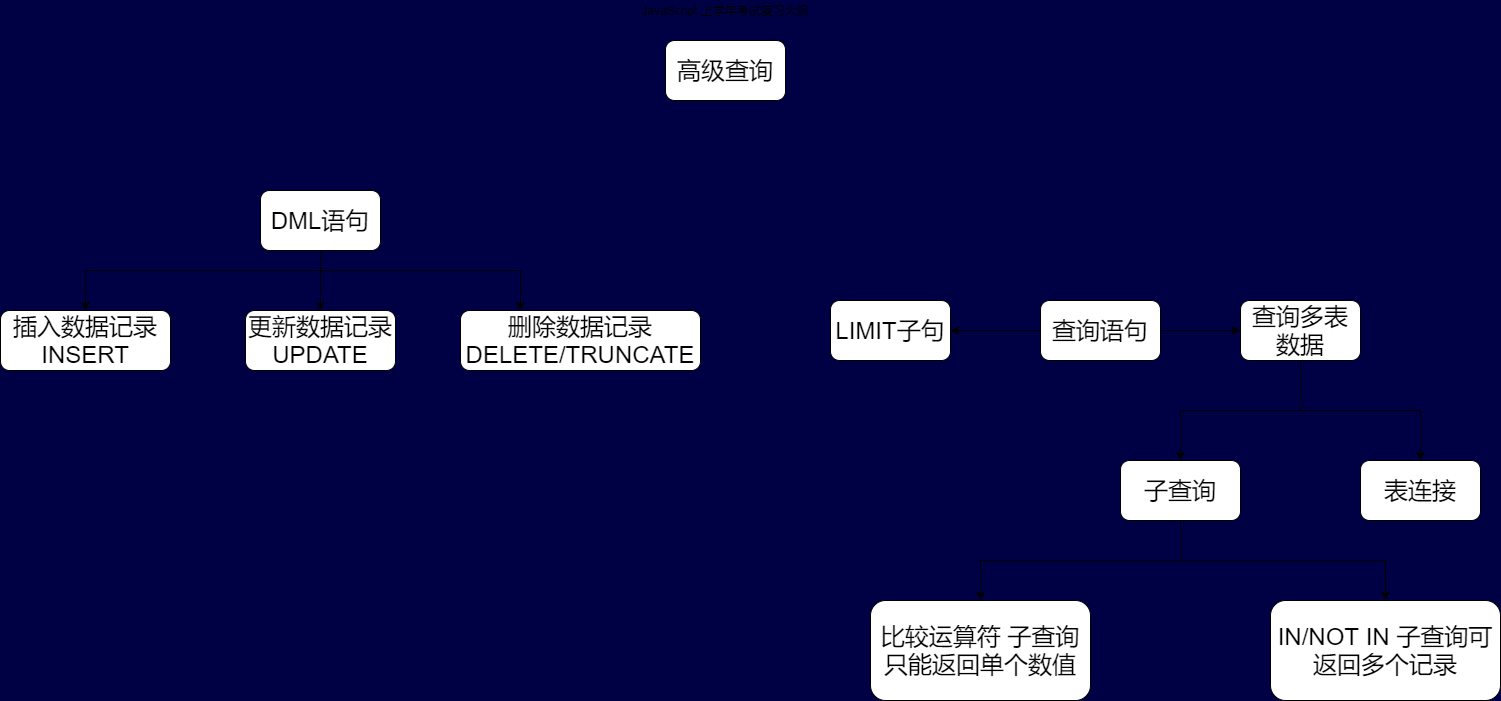

The diagram above was exported from draw.io. Its source (the exported page's mxGraphModel, read from the mxfile embedded in the PNG):
<mxGraphModel dx="2167" dy="846" grid="1" gridSize="10" guides="1" tooltips="1" connect="1" arrows="1" fold="1" page="1" pageScale="1" pageWidth="827" pageHeight="1169" background="#000045" math="0" shadow="0">
  <root>
    <mxCell id="0" />
    <mxCell id="1" parent="0" />
    <mxCell id="2" value="JavaScript 上学年考试复习大纲" style="text;html=1;align=center;verticalAlign=middle;whiteSpace=wrap;rounded=0;" parent="1" vertex="1">
      <mxGeometry x="-80" width="170" height="20" as="geometry" />
    </mxCell>
    <mxCell id="3" value="&lt;font style=&quot;font-size: 24px&quot;&gt;高级查询&lt;/font&gt;" style="rounded=1;whiteSpace=wrap;html=1;" parent="1" vertex="1">
      <mxGeometry x="-55" y="40" width="120" height="60" as="geometry" />
    </mxCell>
    <mxCell id="7" value="" style="edgeStyle=orthogonalEdgeStyle;rounded=0;orthogonalLoop=1;jettySize=auto;html=1;" parent="1" source="4" target="6" edge="1">
      <mxGeometry relative="1" as="geometry">
        <Array as="points">
          <mxPoint x="-400" y="270" />
          <mxPoint x="-635" y="270" />
        </Array>
      </mxGeometry>
    </mxCell>
    <mxCell id="9" value="" style="edgeStyle=orthogonalEdgeStyle;rounded=0;orthogonalLoop=1;jettySize=auto;html=1;" parent="1" source="4" target="8" edge="1">
      <mxGeometry relative="1" as="geometry" />
    </mxCell>
    <mxCell id="11" value="" style="edgeStyle=orthogonalEdgeStyle;rounded=0;orthogonalLoop=1;jettySize=auto;html=1;" parent="1" source="4" target="10" edge="1">
      <mxGeometry relative="1" as="geometry">
        <Array as="points">
          <mxPoint x="-400" y="270" />
          <mxPoint x="-200" y="270" />
        </Array>
      </mxGeometry>
    </mxCell>
    <mxCell id="4" value="&lt;span style=&quot;font-size: 24px&quot;&gt;DML语句&lt;/span&gt;" style="rounded=1;whiteSpace=wrap;html=1;" parent="1" vertex="1">
      <mxGeometry x="-460" y="190" width="120" height="60" as="geometry" />
    </mxCell>
    <mxCell id="10" value="&lt;span style=&quot;font-size: 24px&quot;&gt;删除数据记录 DELETE/TRUNCATE&lt;/span&gt;" style="rounded=1;whiteSpace=wrap;html=1;" parent="1" vertex="1">
      <mxGeometry x="-260" y="310" width="240" height="60" as="geometry" />
    </mxCell>
    <mxCell id="8" value="&lt;span style=&quot;font-size: 24px&quot;&gt;更新数据记录 UPDATE&lt;/span&gt;" style="rounded=1;whiteSpace=wrap;html=1;" parent="1" vertex="1">
      <mxGeometry x="-475" y="310" width="150" height="60" as="geometry" />
    </mxCell>
    <mxCell id="6" value="&lt;span style=&quot;font-size: 24px&quot;&gt;插入数据记录 INSERT&lt;/span&gt;" style="rounded=1;whiteSpace=wrap;html=1;" parent="1" vertex="1">
      <mxGeometry x="-720" y="310" width="170" height="60" as="geometry" />
    </mxCell>
    <mxCell id="14" value="" style="edgeStyle=orthogonalEdgeStyle;rounded=0;orthogonalLoop=1;jettySize=auto;html=1;" parent="1" source="12" target="13" edge="1">
      <mxGeometry relative="1" as="geometry" />
    </mxCell>
    <mxCell id="16" value="" style="edgeStyle=orthogonalEdgeStyle;rounded=0;orthogonalLoop=1;jettySize=auto;html=1;" parent="1" source="12" target="15" edge="1">
      <mxGeometry relative="1" as="geometry" />
    </mxCell>
    <mxCell id="12" value="&lt;font style=&quot;font-size: 24px&quot;&gt;查询语句&lt;/font&gt;" style="rounded=1;whiteSpace=wrap;html=1;" parent="1" vertex="1">
      <mxGeometry x="320" y="300" width="120" height="60" as="geometry" />
    </mxCell>
    <mxCell id="21" style="edgeStyle=orthogonalEdgeStyle;rounded=0;orthogonalLoop=1;jettySize=auto;html=1;exitX=0.5;exitY=1;exitDx=0;exitDy=0;entryX=0.5;entryY=0;entryDx=0;entryDy=0;" parent="1" source="15" target="20" edge="1">
      <mxGeometry relative="1" as="geometry" />
    </mxCell>
    <mxCell id="24" style="edgeStyle=orthogonalEdgeStyle;rounded=0;orthogonalLoop=1;jettySize=auto;html=1;exitX=0.5;exitY=1;exitDx=0;exitDy=0;entryX=0.5;entryY=0;entryDx=0;entryDy=0;" parent="1" source="15" target="23" edge="1">
      <mxGeometry relative="1" as="geometry" />
    </mxCell>
    <mxCell id="15" value="&lt;span style=&quot;font-size: 24px&quot;&gt;查询多表数据&lt;/span&gt;" style="rounded=1;whiteSpace=wrap;html=1;" parent="1" vertex="1">
      <mxGeometry x="520" y="300" width="120" height="60" as="geometry" />
    </mxCell>
    <mxCell id="13" value="&lt;span style=&quot;font-size: 24px&quot;&gt;LIMIT子句&lt;/span&gt;" style="rounded=1;whiteSpace=wrap;html=1;" parent="1" vertex="1">
      <mxGeometry x="110" y="300" width="120" height="60" as="geometry" />
    </mxCell>
    <mxCell id="20" value="&lt;span style=&quot;font-size: 24px&quot;&gt;表连接&lt;/span&gt;" style="rounded=1;whiteSpace=wrap;html=1;" parent="1" vertex="1">
      <mxGeometry x="640" y="460" width="120" height="60" as="geometry" />
    </mxCell>
    <mxCell id="31" style="edgeStyle=orthogonalEdgeStyle;rounded=0;orthogonalLoop=1;jettySize=auto;html=1;exitX=0.5;exitY=1;exitDx=0;exitDy=0;entryX=0.5;entryY=0;entryDx=0;entryDy=0;" parent="1" source="23" target="25" edge="1">
      <mxGeometry relative="1" as="geometry" />
    </mxCell>
    <mxCell id="32" style="edgeStyle=orthogonalEdgeStyle;rounded=0;orthogonalLoop=1;jettySize=auto;html=1;exitX=0.5;exitY=1;exitDx=0;exitDy=0;entryX=0.5;entryY=0;entryDx=0;entryDy=0;" parent="1" source="23" target="27" edge="1">
      <mxGeometry relative="1" as="geometry" />
    </mxCell>
    <mxCell id="23" value="&lt;span style=&quot;font-size: 24px&quot;&gt;子查询&lt;/span&gt;" style="rounded=1;whiteSpace=wrap;html=1;" parent="1" vertex="1">
      <mxGeometry x="400" y="460" width="120" height="60" as="geometry" />
    </mxCell>
    <mxCell id="27" value="&lt;span style=&quot;font-size: 24px&quot;&gt;IN/NOT IN 子查询可返回多个记录&lt;/span&gt;" style="rounded=1;whiteSpace=wrap;html=1;" parent="1" vertex="1">
      <mxGeometry x="550" y="600" width="230" height="100" as="geometry" />
    </mxCell>
    <mxCell id="25" value="&lt;span style=&quot;font-size: 24px&quot;&gt;比较运算符 子查询只能返回单个数值&lt;/span&gt;" style="rounded=1;whiteSpace=wrap;html=1;" parent="1" vertex="1">
      <mxGeometry x="150" y="600" width="220" height="100" as="geometry" />
    </mxCell>
  </root>
</mxGraphModel>